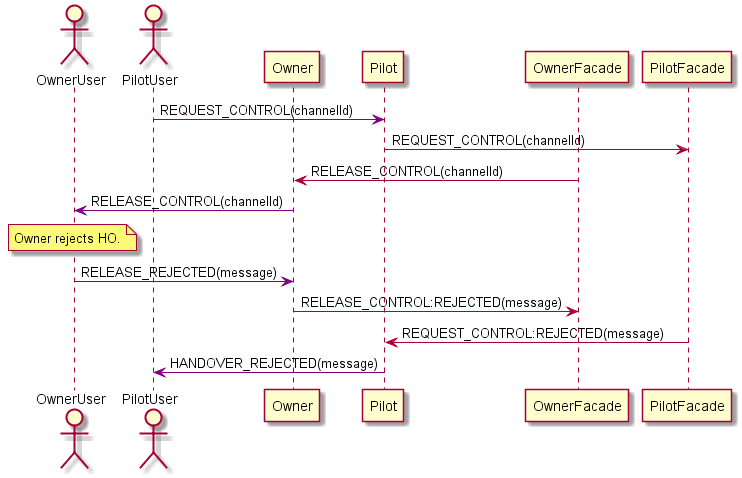

The diagram above was rendered by PlantUML. Its source (embedded in the PNG):
@startuml

actor OwnerUser
actor PilotUser
participant Owner
participant Pilot
participant OwnerFacade
participant PilotFacade

PilotUser -[#purple]> Pilot: REQUEST_CONTROL(channelId)

Pilot -> PilotFacade: REQUEST_CONTROL(channelId)



OwnerFacade -> Owner: RELEASE_CONTROL(channelId)

Owner -[#purple]> OwnerUser: RELEASE_CONTROL(channelId)
note over OwnerUser: Owner rejects HO.
OwnerUser -[#purple]> Owner: RELEASE_REJECTED(message)

Owner -> OwnerFacade: RELEASE_CONTROL:REJECTED(message)


PilotFacade -> Pilot: REQUEST_CONTROL:REJECTED(message)

Pilot -[#purple]> PilotUser: HANDOVER_REJECTED(message)

@enduml